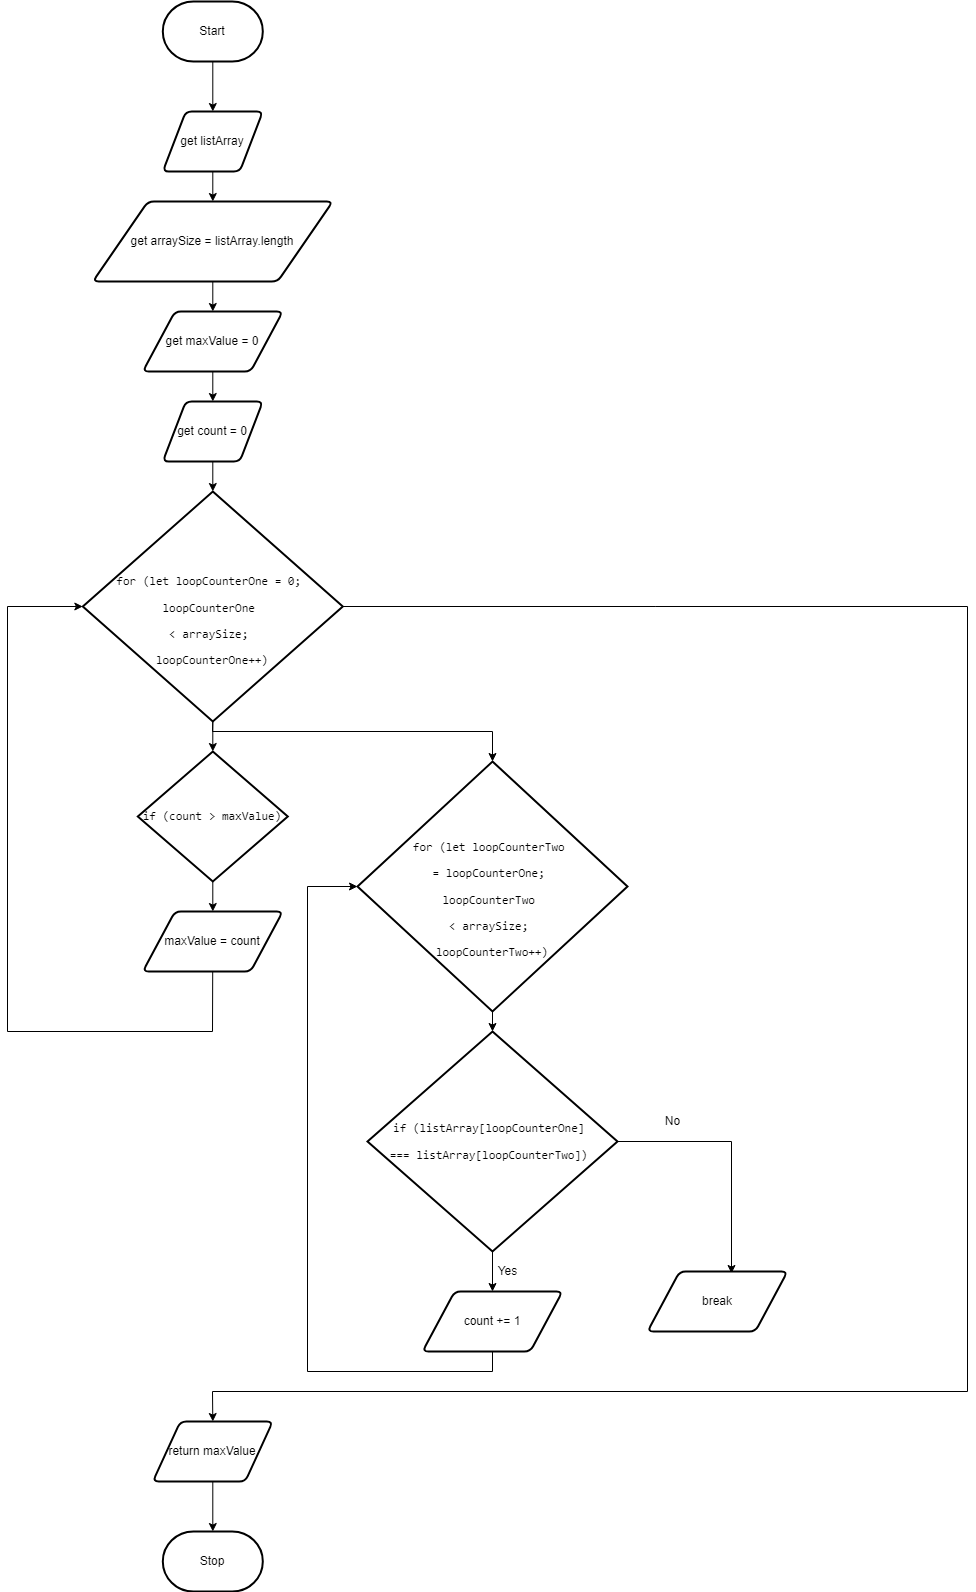

The diagram above was exported from draw.io. Its source (the exported page's mxGraphModel, read from the mxfile embedded in the PNG):
<mxGraphModel dx="1082" dy="1849" grid="1" gridSize="10" guides="1" tooltips="1" connect="1" arrows="1" fold="1" page="1" pageScale="1" pageWidth="850" pageHeight="1100" math="0" shadow="0">
  <root>
    <mxCell id="0" />
    <mxCell id="1" parent="0" />
    <mxCell id="15" value="" style="edgeStyle=none;html=1;" parent="1" source="16" target="18" edge="1">
      <mxGeometry relative="1" as="geometry" />
    </mxCell>
    <mxCell id="16" value="Start" style="strokeWidth=2;html=1;shape=mxgraph.flowchart.terminator;whiteSpace=wrap;" parent="1" vertex="1">
      <mxGeometry x="335.31" y="-30" width="100" height="60" as="geometry" />
    </mxCell>
    <mxCell id="17" value="" style="edgeStyle=none;html=1;" parent="1" source="18" edge="1">
      <mxGeometry relative="1" as="geometry">
        <mxPoint x="385.30999999999995" y="170" as="targetPoint" />
      </mxGeometry>
    </mxCell>
    <mxCell id="18" value="get listArray" style="shape=parallelogram;html=1;strokeWidth=2;perimeter=parallelogramPerimeter;whiteSpace=wrap;rounded=1;arcSize=12;size=0.23;" parent="1" vertex="1">
      <mxGeometry x="335.31" y="80" width="100" height="60" as="geometry" />
    </mxCell>
    <mxCell id="20" value="" style="edgeStyle=none;rounded=0;html=1;fontFamily=Helvetica;fontSize=12;fontColor=#F0F0F0;startArrow=none;" parent="1" edge="1">
      <mxGeometry relative="1" as="geometry">
        <mxPoint x="901.5700000000002" y="541.5" as="sourcePoint" />
        <mxPoint x="901.5700000000002" y="541.5" as="targetPoint" />
      </mxGeometry>
    </mxCell>
    <mxCell id="22" value="" style="edgeStyle=none;rounded=0;html=1;fontFamily=Helvetica;fontSize=12;fontColor=#F0F0F0;endArrow=none;" parent="1" edge="1">
      <mxGeometry relative="1" as="geometry">
        <mxPoint x="871.5700000000002" y="541.5" as="sourcePoint" />
        <mxPoint x="871.5700000000002" y="541.5" as="targetPoint" />
      </mxGeometry>
    </mxCell>
    <mxCell id="84" value="" style="edgeStyle=none;html=1;" parent="1" source="25" target="83" edge="1">
      <mxGeometry relative="1" as="geometry" />
    </mxCell>
    <mxCell id="88" style="edgeStyle=none;html=1;entryX=0.5;entryY=0;entryDx=0;entryDy=0;entryPerimeter=0;exitX=0.5;exitY=1;exitDx=0;exitDy=0;exitPerimeter=0;rounded=0;" parent="1" source="25" target="87" edge="1">
      <mxGeometry relative="1" as="geometry">
        <Array as="points">
          <mxPoint x="385" y="700" />
          <mxPoint x="665" y="700" />
        </Array>
      </mxGeometry>
    </mxCell>
    <mxCell id="97" style="edgeStyle=none;rounded=0;html=1;entryX=0.5;entryY=0;entryDx=0;entryDy=0;" parent="1" source="25" target="61" edge="1">
      <mxGeometry relative="1" as="geometry">
        <Array as="points">
          <mxPoint x="1140" y="575" />
          <mxPoint x="1140" y="1360" />
          <mxPoint x="385" y="1360" />
        </Array>
      </mxGeometry>
    </mxCell>
    <mxCell id="25" value="&lt;font color=&quot;#000000&quot;&gt;&lt;br&gt;&lt;br&gt;&lt;/font&gt;&lt;pre style=&quot;font-style: normal ; font-weight: 400 ; letter-spacing: normal ; text-indent: 0px ; text-transform: none ; word-spacing: 0px ; overflow-wrap: break-word&quot;&gt;&lt;font color=&quot;#000000&quot;&gt;for (let loopCounterOne = 0; &lt;/font&gt;&lt;/pre&gt;&lt;pre style=&quot;font-style: normal ; font-weight: 400 ; letter-spacing: normal ; text-indent: 0px ; text-transform: none ; word-spacing: 0px ; overflow-wrap: break-word&quot;&gt;&lt;font color=&quot;#000000&quot;&gt;loopCounterOne &lt;/font&gt;&lt;/pre&gt;&lt;pre style=&quot;font-style: normal ; font-weight: 400 ; letter-spacing: normal ; text-indent: 0px ; text-transform: none ; word-spacing: 0px ; overflow-wrap: break-word&quot;&gt;&lt;font color=&quot;#000000&quot;&gt;&amp;lt; arraySize; &lt;/font&gt;&lt;/pre&gt;&lt;pre style=&quot;font-style: normal ; font-weight: 400 ; letter-spacing: normal ; text-indent: 0px ; text-transform: none ; word-spacing: 0px ; overflow-wrap: break-word&quot;&gt;&lt;font color=&quot;#000000&quot;&gt;loopCounterOne++)&lt;/font&gt;&lt;/pre&gt;" style="strokeWidth=2;html=1;shape=mxgraph.flowchart.decision;whiteSpace=wrap;" parent="1" vertex="1">
      <mxGeometry x="255.31" y="460" width="260" height="230" as="geometry" />
    </mxCell>
    <mxCell id="27" value="No" style="text;html=1;resizable=0;autosize=1;align=center;verticalAlign=middle;points=[];fillColor=none;strokeColor=none;rounded=0;" parent="1" vertex="1">
      <mxGeometry x="830" y="1080" width="30" height="20" as="geometry" />
    </mxCell>
    <mxCell id="95" value="" style="edgeStyle=none;rounded=0;html=1;" parent="1" source="61" target="62" edge="1">
      <mxGeometry relative="1" as="geometry" />
    </mxCell>
    <mxCell id="61" value="return maxValue" style="shape=parallelogram;html=1;strokeWidth=2;perimeter=parallelogramPerimeter;whiteSpace=wrap;rounded=1;arcSize=12;size=0.23;" parent="1" vertex="1">
      <mxGeometry x="325.31" y="1390" width="120" height="60" as="geometry" />
    </mxCell>
    <mxCell id="62" value="Stop" style="strokeWidth=2;html=1;shape=mxgraph.flowchart.terminator;whiteSpace=wrap;" parent="1" vertex="1">
      <mxGeometry x="335.31" y="1500" width="100" height="60" as="geometry" />
    </mxCell>
    <mxCell id="68" value="Yes" style="text;html=1;resizable=0;autosize=1;align=center;verticalAlign=middle;points=[];fillColor=none;strokeColor=none;rounded=0;" parent="1" vertex="1">
      <mxGeometry x="660" y="1230" width="40" height="20" as="geometry" />
    </mxCell>
    <mxCell id="78" value="" style="edgeStyle=none;html=1;" parent="1" source="75" target="76" edge="1">
      <mxGeometry relative="1" as="geometry" />
    </mxCell>
    <mxCell id="75" value="get arraySize = listArray.length" style="shape=parallelogram;html=1;strokeWidth=2;perimeter=parallelogramPerimeter;whiteSpace=wrap;rounded=1;arcSize=12;size=0.23;" parent="1" vertex="1">
      <mxGeometry x="265.31" y="170" width="240" height="80" as="geometry" />
    </mxCell>
    <mxCell id="79" value="" style="edgeStyle=none;html=1;" parent="1" source="76" target="77" edge="1">
      <mxGeometry relative="1" as="geometry" />
    </mxCell>
    <mxCell id="76" value="get maxValue = 0" style="shape=parallelogram;html=1;strokeWidth=2;perimeter=parallelogramPerimeter;whiteSpace=wrap;rounded=1;arcSize=12;size=0.23;" parent="1" vertex="1">
      <mxGeometry x="315.31" y="280" width="140" height="60" as="geometry" />
    </mxCell>
    <mxCell id="80" value="" style="edgeStyle=none;html=1;" parent="1" source="77" target="25" edge="1">
      <mxGeometry relative="1" as="geometry" />
    </mxCell>
    <mxCell id="77" value="get count = 0" style="shape=parallelogram;html=1;strokeWidth=2;perimeter=parallelogramPerimeter;whiteSpace=wrap;rounded=1;arcSize=12;size=0.23;" parent="1" vertex="1">
      <mxGeometry x="335.31" y="370" width="100" height="60" as="geometry" />
    </mxCell>
    <mxCell id="86" value="" style="edgeStyle=none;html=1;" parent="1" source="83" target="85" edge="1">
      <mxGeometry relative="1" as="geometry" />
    </mxCell>
    <mxCell id="83" value="&lt;pre style=&quot;overflow-wrap: break-word&quot;&gt;&lt;font color=&quot;#000000&quot;&gt;if (count &amp;gt; maxValue)&lt;/font&gt;&lt;/pre&gt;" style="strokeWidth=2;html=1;shape=mxgraph.flowchart.decision;whiteSpace=wrap;" parent="1" vertex="1">
      <mxGeometry x="310.31" y="720" width="150" height="130" as="geometry" />
    </mxCell>
    <mxCell id="100" style="edgeStyle=none;rounded=0;html=1;entryX=0;entryY=0.5;entryDx=0;entryDy=0;entryPerimeter=0;" parent="1" source="85" target="25" edge="1">
      <mxGeometry relative="1" as="geometry">
        <Array as="points">
          <mxPoint x="385" y="1000" />
          <mxPoint x="180" y="1000" />
          <mxPoint x="180" y="575" />
        </Array>
      </mxGeometry>
    </mxCell>
    <mxCell id="85" value="&lt;font color=&quot;#000000&quot;&gt;maxValue = count&lt;/font&gt;" style="shape=parallelogram;html=1;strokeWidth=2;perimeter=parallelogramPerimeter;whiteSpace=wrap;rounded=1;arcSize=12;size=0.23;" parent="1" vertex="1">
      <mxGeometry x="315.31" y="880" width="140" height="60" as="geometry" />
    </mxCell>
    <mxCell id="90" value="" style="edgeStyle=none;rounded=0;html=1;" parent="1" source="87" target="89" edge="1">
      <mxGeometry relative="1" as="geometry" />
    </mxCell>
    <mxCell id="87" value="&lt;pre style=&quot;overflow-wrap: break-word&quot;&gt;&lt;pre style=&quot;color: rgb(255 , 255 , 255) ; overflow-wrap: break-word&quot;&gt;&lt;br&gt;&lt;/pre&gt;&lt;pre style=&quot;overflow-wrap: break-word&quot;&gt;&lt;font color=&quot;#000000&quot;&gt;for (let loopCounterTwo &lt;/font&gt;&lt;/pre&gt;&lt;pre style=&quot;overflow-wrap: break-word&quot;&gt;&lt;font color=&quot;#000000&quot;&gt;= loopCounterOne; &lt;/font&gt;&lt;/pre&gt;&lt;pre style=&quot;overflow-wrap: break-word&quot;&gt;&lt;font color=&quot;#000000&quot;&gt;loopCounterTwo &lt;/font&gt;&lt;/pre&gt;&lt;pre style=&quot;overflow-wrap: break-word&quot;&gt;&lt;font color=&quot;#000000&quot;&gt;&amp;lt; arraySize; &lt;/font&gt;&lt;/pre&gt;&lt;pre style=&quot;overflow-wrap: break-word&quot;&gt;&lt;font color=&quot;#000000&quot;&gt;loopCounterTwo++)&lt;/font&gt;&lt;/pre&gt;&lt;/pre&gt;" style="strokeWidth=2;html=1;shape=mxgraph.flowchart.decision;whiteSpace=wrap;" parent="1" vertex="1">
      <mxGeometry x="530" y="730" width="270" height="250" as="geometry" />
    </mxCell>
    <mxCell id="92" value="" style="edgeStyle=none;rounded=0;html=1;" parent="1" source="89" target="91" edge="1">
      <mxGeometry relative="1" as="geometry" />
    </mxCell>
    <mxCell id="94" style="edgeStyle=none;rounded=0;html=1;entryX=0.6;entryY=0.033;entryDx=0;entryDy=0;entryPerimeter=0;exitX=1;exitY=0.5;exitDx=0;exitDy=0;exitPerimeter=0;" parent="1" source="89" target="93" edge="1">
      <mxGeometry relative="1" as="geometry">
        <Array as="points">
          <mxPoint x="904" y="1110" />
        </Array>
      </mxGeometry>
    </mxCell>
    <mxCell id="89" value="&lt;pre style=&quot;overflow-wrap: break-word&quot;&gt;&lt;font color=&quot;#000000&quot;&gt;if (listArray[loopCounterOne] &lt;/font&gt;&lt;/pre&gt;&lt;pre style=&quot;overflow-wrap: break-word&quot;&gt;&lt;font color=&quot;#000000&quot;&gt;=== listArray[loopCounterTwo]) &lt;/font&gt;&lt;/pre&gt;" style="strokeWidth=2;html=1;shape=mxgraph.flowchart.decision;whiteSpace=wrap;" parent="1" vertex="1">
      <mxGeometry x="540" y="1000" width="250" height="220" as="geometry" />
    </mxCell>
    <mxCell id="101" style="edgeStyle=none;rounded=0;html=1;entryX=0;entryY=0.5;entryDx=0;entryDy=0;entryPerimeter=0;exitX=0.5;exitY=1;exitDx=0;exitDy=0;" parent="1" source="91" target="87" edge="1">
      <mxGeometry relative="1" as="geometry">
        <mxPoint x="665" y="1340" as="sourcePoint" />
        <Array as="points">
          <mxPoint x="665" y="1340" />
          <mxPoint x="480" y="1340" />
          <mxPoint x="480" y="855" />
        </Array>
      </mxGeometry>
    </mxCell>
    <mxCell id="91" value="&lt;font color=&quot;#000000&quot;&gt;count += 1&lt;/font&gt;" style="shape=parallelogram;html=1;strokeWidth=2;perimeter=parallelogramPerimeter;whiteSpace=wrap;rounded=1;arcSize=12;size=0.23;" parent="1" vertex="1">
      <mxGeometry x="595" y="1260" width="140" height="60" as="geometry" />
    </mxCell>
    <mxCell id="93" value="break" style="shape=parallelogram;html=1;strokeWidth=2;perimeter=parallelogramPerimeter;whiteSpace=wrap;rounded=1;arcSize=12;size=0.23;" parent="1" vertex="1">
      <mxGeometry x="820" y="1240" width="140" height="60" as="geometry" />
    </mxCell>
  </root>
</mxGraphModel>